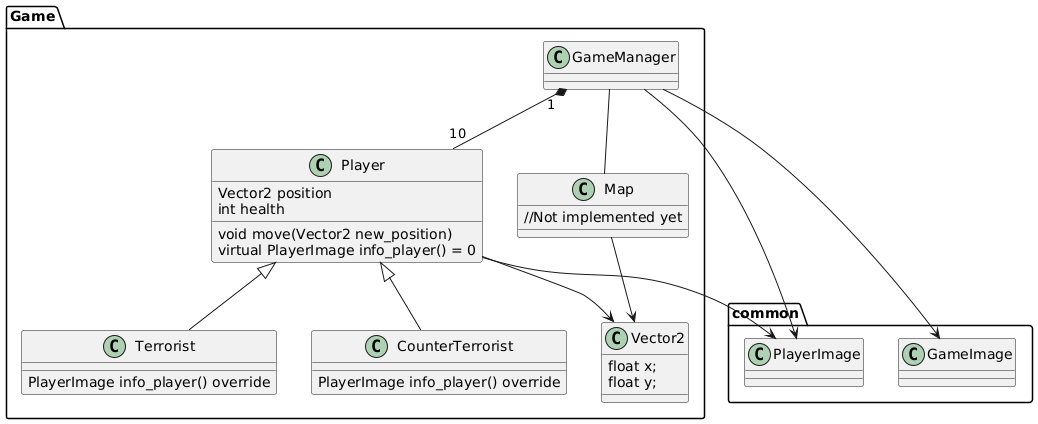

The diagram above was rendered by PlantUML. Its source (embedded in the PNG):
@startuml
package Game {
class GameManager {
}

class Player {
    Vector2 position
    int health
    void move(Vector2 new_position)
    virtual PlayerImage info_player() = 0
}

class CounterTerrorist {
 PlayerImage info_player() override
}
class Terrorist { 
 PlayerImage info_player() override
}

class Map{
  //Not implemented yet
}

class Vector2{
    float x;
    float y;
}
}
package common {
 class GameImage
 class PlayerImage
}
GameManager "1"*--"10" Player
GameManager -- Map
GameManager --> GameImage
GameManager --> PlayerImage
Player --> PlayerImage
Map --> Vector2
Player --> Vector2
Player <|-- CounterTerrorist 
Player <|-- Terrorist
@enduml